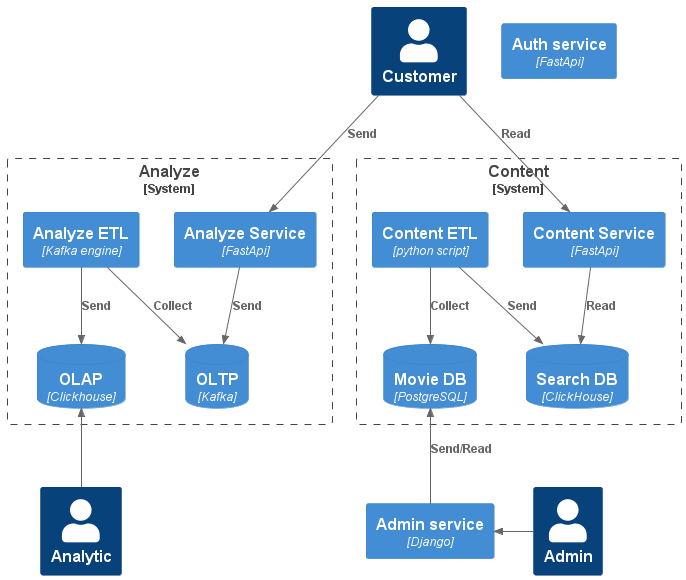

The diagram above was rendered by PlantUML. Its source (embedded in the PNG):
@startuml as_is
!include <C4/C4_Container>
HIDE_STEREOTYPE()

Person(user, "Customer")
Person(admin, "Admin")
Person(analytic, "Analytic")

System_Boundary(analyze_system, "Analyze") {
    Container(analyze_service, "Analyze Service", "FastApi")
    Container(analyze_etl, "Analyze ETL", "Kafka engine")
    ContainerDb(oltp, "OLTP", "Kafka")
    ContainerDb(olap, "OLAP", "Clickhouse")
}

System_Boundary(content_system, "Content") {
    Container(content_service, "Content Service", "FastApi")
    Container(content_etl, "Content ETL", "python script")
    ContainerDb(search_db, "Search DB", "ClickHouse")
    ContainerDb(movie_db, "Movie DB", "PostgreSQL")
}

Container(admin_service, "Admin service", "Django")
Container(auth_service, "Auth service", "FastApi")

Rel(analyze_service, oltp, "Send")
Rel(analyze_etl, oltp, "Collect")
Rel(analyze_etl, olap, "Send")

Rel(content_service, search_db, "Read")
Rel(content_etl, search_db, "Send")
Rel(content_etl, movie_db, "Collect")

Rel(user, analyze_service, "Send")
Rel(user, content_service, "Read")

Rel_U(analytic, olap, " ")

Rel_L(admin, admin_service, " ")
Rel_U(admin_service, movie_db, "Send/Read")


@enduml